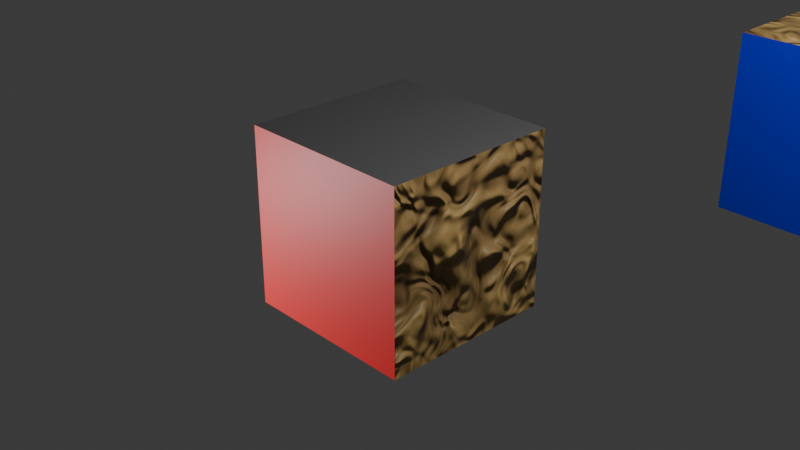 # Source: ShaderBakerTest.blend  (saved by Blender 4.0.36; exported with 4.5.12 LTS)
import bpy
from mathutils import Matrix  # noqa: F401  (used for matrix-valued properties, if any)

bpy.ops.wm.read_factory_settings(use_empty=True)
scene = bpy.context.scene
scene.name = 'Scene'

# ---- collections
col_collection = bpy.data.collections.new('Collection'); scene.collection.children.link(col_collection)

# ---- materials (node trees are filled in below, after node groups)
mat_red = bpy.data.materials.new('red')
mat_red.alpha_threshold = 0.0
mat_red.roughness = 0.5
mat_red.line_color = (0.0, 0.0, 0.0, 1.0)
mat_wood = bpy.data.materials.new('wood')
mat_metal = bpy.data.materials.new('metal')
mat_mirror = bpy.data.materials.new('mirror')
mat_moss = bpy.data.materials.new('moss')
mat_yelloow = bpy.data.materials.new('yelloow')
mat_blue = bpy.data.materials.new('blue')
mat_blue.alpha_threshold = 0.0
mat_blue.roughness = 0.5
mat_blue.line_color = (0.0, 0.0, 0.0, 1.0)
mat_road = bpy.data.materials.new('Road')

# ---- material node trees
mat_red.use_nodes = True; mat_red.node_tree.nodes.clear()
_N = mat_red.node_tree.nodes; _L = mat_red.node_tree.links
n0 = _N.new('ShaderNodeOutputMaterial'); n0.name = 'Material Output'; n0.location = (300, 300)
n1 = _N.new('ShaderNodeBsdfPrincipled'); n1.name = 'Principled BSDF'; n1.location = (10, 300)
n1.inputs[0].default_value = (0.8001, 0.01048, 0.01212, 1.0)
n1.inputs[3].default_value = 1.45
_L.new(n1.outputs[0], n0.inputs[0])
n0.is_active_output = True
mat_wood.use_nodes = True; mat_wood.node_tree.nodes.clear()
_N = mat_wood.node_tree.nodes; _L = mat_wood.node_tree.links
n0 = _N.new('ShaderNodeBsdfPrincipled'); n0.name = 'Principled BSDF'; n0.location = (10, 300)
n0.inputs[3].default_value = 1.45
n1 = _N.new('ShaderNodeOutputMaterial'); n1.name = 'Material Output'; n1.location = (300, 300)
n2 = _N.new('ShaderNodeValToRGB'); n2.name = 'Color Ramp'; n2.location = (-393, 297)
while len(n2.color_ramp.elements) > 1: n2.color_ramp.elements.remove(n2.color_ramp.elements[-1])
n2.color_ramp.elements[0].position = 0.1727; n2.color_ramp.elements[0].color = (0.06913, 0.02071, 0.013, 1.0)
_e = n2.color_ramp.elements.new(1.0); _e.color = (1.0, 0.6635, 0.2184, 1.0)
n3 = _N.new('ShaderNodeTexNoise'); n3.name = 'Noise Texture'; n3.location = (-624, 274)
n4 = _N.new('ShaderNodeTexNoise'); n4.name = 'Noise Texture.002'; n4.location = (-923, 231)
n4.inputs[2].default_value = 1.6
n5 = _N.new('ShaderNodeTexNoise'); n5.name = 'Noise Texture.001'; n5.location = (-624, 274)
n6 = _N.new('ShaderNodeBump'); n6.name = 'Bump'; n6.location = (-262, 70)
n6.inputs[1].default_value = 1.0
n6.inputs[2].default_value = 1.0
_L.new(n0.outputs[0], n1.inputs[0])
_L.new(n2.outputs[0], n0.inputs[0])
_L.new(n4.outputs[1], n5.inputs[0])
_L.new(n5.outputs[1], n2.inputs[0])
_L.new(n5.outputs[1], n6.inputs[3])
_L.new(n6.outputs[0], n0.inputs[5])
n1.is_active_output = True
mat_metal.use_nodes = True; mat_metal.node_tree.nodes.clear()
_N = mat_metal.node_tree.nodes; _L = mat_metal.node_tree.links
n0 = _N.new('ShaderNodeBsdfPrincipled'); n0.name = 'Principled BSDF'; n0.location = (10, 300)
n0.inputs[0].default_value = (0.247, 0.247, 0.247, 1.0)
n0.inputs[1].default_value = 0.8504
n0.inputs[2].default_value = 0.6339
n0.inputs[3].default_value = 1.45
n1 = _N.new('ShaderNodeOutputMaterial'); n1.name = 'Material Output'; n1.location = (300, 300)
_L.new(n0.outputs[0], n1.inputs[0])
n1.is_active_output = True
mat_mirror.use_nodes = True; mat_mirror.node_tree.nodes.clear()
_N = mat_mirror.node_tree.nodes; _L = mat_mirror.node_tree.links
n0 = _N.new('ShaderNodeBsdfPrincipled'); n0.name = 'Principled BSDF'; n0.location = (10, 300)
n0.inputs[2].default_value = 0.0
n0.inputs[3].default_value = 1.45
n1 = _N.new('ShaderNodeOutputMaterial'); n1.name = 'Material Output'; n1.location = (300, 300)
_L.new(n0.outputs[0], n1.inputs[0])
n1.is_active_output = True
mat_moss.use_nodes = True; mat_moss.node_tree.nodes.clear()
_N = mat_moss.node_tree.nodes; _L = mat_moss.node_tree.links
n0 = _N.new('ShaderNodeBsdfPrincipled'); n0.name = 'Principled BSDF'; n0.location = (10, 300)
n0.inputs[0].default_value = (0.05432, 0.8, 0.04972, 1.0)
n0.inputs[3].default_value = 1.45
n1 = _N.new('ShaderNodeOutputMaterial'); n1.name = 'Material Output'; n1.location = (300, 300)
_L.new(n0.outputs[0], n1.inputs[0])
n1.is_active_output = True
mat_yelloow.use_nodes = True; mat_yelloow.node_tree.nodes.clear()
_N = mat_yelloow.node_tree.nodes; _L = mat_yelloow.node_tree.links
n0 = _N.new('ShaderNodeBsdfPrincipled'); n0.name = 'Principled BSDF'; n0.location = (10, 300)
n0.inputs[0].default_value = (0.8001, 0.7954, 0.001924, 1.0)
n0.inputs[3].default_value = 1.45
n1 = _N.new('ShaderNodeOutputMaterial'); n1.name = 'Material Output'; n1.location = (300, 300)
_L.new(n0.outputs[0], n1.inputs[0])
n1.is_active_output = True
mat_blue.use_nodes = True; mat_blue.node_tree.nodes.clear()
_N = mat_blue.node_tree.nodes; _L = mat_blue.node_tree.links
n0 = _N.new('ShaderNodeOutputMaterial'); n0.name = 'Material Output'; n0.location = (300, 300)
n1 = _N.new('ShaderNodeBsdfPrincipled'); n1.name = 'Principled BSDF'; n1.location = (10, 300)
n1.inputs[0].default_value = (0.01464, 0.0257, 0.8001, 1.0)
n1.inputs[3].default_value = 1.45
_L.new(n1.outputs[0], n0.inputs[0])
n0.is_active_output = True
mat_road.use_nodes = True; mat_road.node_tree.nodes.clear()
_N = mat_road.node_tree.nodes; _L = mat_road.node_tree.links
n0 = _N.new('ShaderNodeBsdfPrincipled'); n0.name = 'Principled BSDF'; n0.location = (10, 300)
n0.inputs[0].default_value = (0.0, 0.0, 0.0, 1.0)
n0.inputs[1].default_value = 0.8504
n0.inputs[2].default_value = 1.0
n0.inputs[3].default_value = 1.45
n1 = _N.new('ShaderNodeOutputMaterial'); n1.name = 'Material Output'; n1.location = (300, 300)
_L.new(n0.outputs[0], n1.inputs[0])
n1.is_active_output = True

# ---- world
world_world = bpy.data.worlds.new('World'); scene.world = world_world
world_world.use_nodes = True; world_world.node_tree.nodes.clear()
_N = world_world.node_tree.nodes; _L = world_world.node_tree.links
n0 = _N.new('ShaderNodeOutputWorld'); n0.name = 'World Output'; n0.location = (300, 300)
n1 = _N.new('ShaderNodeBackground'); n1.name = 'Background'; n1.location = (10, 300)
n1.inputs[0].default_value = (0.05088, 0.05088, 0.05088, 1.0)
_L.new(n1.outputs[0], n0.inputs[0])
n0.is_active_output = True
world_world.color = (0.05088, 0.05088, 0.05088)
world_world.use_sun_shadow = False
world_world.sun_shadow_jitter_overblur = 0.0

# ---- cameras
cam_camera = bpy.data.cameras.new('Camera')
cam_camera.clip_end = 100.0
cam_camera.ortho_scale = 7.314

# ---- lights
light_light = bpy.data.lights.new('Light', 'POINT')
light_light.transmission_factor = 0.0
light_light.use_soft_falloff = False
light_light.energy = 1000.0
light_light.shadow_soft_size = 0.1
light_light.shadow_maximum_resolution = 0.006
light_light.use_absolute_resolution = True
light_light_001 = bpy.data.lights.new('Light.001', 'POINT')
light_light_001.transmission_factor = 0.0
light_light_001.use_soft_falloff = False
light_light_001.energy = 1000.0
light_light_001.shadow_soft_size = 0.1
light_light_001.shadow_maximum_resolution = 0.006
light_light_001.use_absolute_resolution = True

# ---- meshes
me_cube = bpy.data.meshes.new('Cube')
me_cube.from_pydata([(1.0, 1.0, 1.0), (1.0, 1.0, -1.0), (1.0, -1.0, 1.0), (1.0, -1.0, -1.0), (-1.0, 1.0, 1.0), (-1.0, 1.0, -1.0), (-1.0, -1.0, 1.0), (-1.0, -1.0, -1.0)], [], [(0, 4, 6, 2), (3, 2, 6, 7), (7, 6, 4, 5), (5, 1, 3, 7), (1, 0, 2, 3), (5, 4, 0, 1)])
me_cube.polygons.foreach_set('material_index', [2, 0, 3, 5, 1, 4])
_uv = me_cube.uv_layers.new(name='UVMap')
_uv.uv.foreach_set('vector', [0.625, 0.5, 0.875, 0.5, 0.875, 0.75, 0.625, 0.75, 0.375, 0.75, 0.625, 0.75, 0.625, 1.0, 0.375, 1.0, 0.375, 0.0, 0.625, 0.0, 0.625, 0.25, 0.375, 0.25, 0.125, 0.5, 0.375, 0.5, 0.375, 0.75, 0.125, 0.75, 0.375, 0.5, 0.625, 0.5, 0.625, 0.75, 0.375, 0.75, 0.375, 0.25, 0.625, 0.25, 0.625, 0.5, 0.375, 0.5])
me_cube.materials.append(mat_red)
me_cube.materials.append(mat_wood)
me_cube.materials.append(mat_metal)
me_cube.materials.append(mat_mirror)
me_cube.materials.append(mat_moss)
me_cube.materials.append(mat_yelloow)
me_cube.use_mirror_vertex_groups = False
me_cube.update()
me_cube_001 = bpy.data.meshes.new('Cube.001')
me_cube_001.from_pydata([(1.0, 1.0, 1.0), (1.0, 1.0, -1.0), (1.0, -1.0, 1.0), (1.0, -1.0, -1.0), (-1.0, 1.0, 1.0), (-1.0, 1.0, -1.0), (-1.0, -1.0, 1.0), (-1.0, -1.0, -1.0)], [], [(0, 4, 6, 2), (3, 2, 6, 7), (7, 6, 4, 5), (5, 1, 3, 7), (1, 0, 2, 3), (5, 4, 0, 1)])
me_cube_001.polygons.foreach_set('material_index', [2, 0, 3, 5, 1, 4])
_uv = me_cube_001.uv_layers.new(name='UVMap')
_uv.uv.foreach_set('vector', [0.625, 0.5, 0.875, 0.5, 0.875, 0.75, 0.625, 0.75, 0.375, 0.75, 0.625, 0.75, 0.625, 1.0, 0.375, 1.0, 0.375, 0.0, 0.625, 0.0, 0.625, 0.25, 0.375, 0.25, 0.125, 0.5, 0.375, 0.5, 0.375, 0.75, 0.125, 0.75, 0.375, 0.5, 0.625, 0.5, 0.625, 0.75, 0.375, 0.75, 0.375, 0.25, 0.625, 0.25, 0.625, 0.5, 0.375, 0.5])
me_cube_001.materials.append(mat_blue)
me_cube_001.materials.append(mat_road)
me_cube_001.materials.append(mat_wood)
me_cube_001.materials.append(mat_mirror)
me_cube_001.materials.append(mat_moss)
me_cube_001.materials.append(mat_yelloow)
me_cube_001.use_mirror_vertex_groups = False
me_cube_001.update()

# ---- objects
ob_cube = bpy.data.objects.new('Cube', me_cube)
ob_light = bpy.data.objects.new('Light', light_light)
ob_camera = bpy.data.objects.new('Camera', cam_camera)
ob_light_001 = bpy.data.objects.new('Light.001', light_light_001)
ob_cube_001 = bpy.data.objects.new('Cube.001', me_cube_001)

# ---- transforms, parenting, visibility, modifiers, constraints
ob_cube.location = (0.0, 0.0, 0.0)
ob_cube.lock_rotations_4d = False
ob_cube.empty_display_type = 'ARROWS'
ob_cube.lineart.crease_threshold = 0.0
ob_light.location = (4.076, 1.005, 5.904)
ob_light.rotation_euler = (0.6503, 0.05522, 1.866)
ob_light.lock_rotations_4d = False
ob_light.empty_display_type = 'ARROWS'
ob_light.color = (0.0, 0.0, 0.0, 0.0)
ob_light.lineart.crease_threshold = 0.0
ob_camera.location = (7.359, -6.926, 4.958)
ob_camera.rotation_euler = (1.109, 0.0, 0.8149)
ob_camera.lock_rotations_4d = False
ob_camera.empty_display_type = 'ARROWS'
ob_camera.color = (0.0, 0.0, 0.0, 0.0)
ob_camera.display_type = 'WIRE'
ob_camera.lineart.crease_threshold = 0.0
ob_light_001.location = (-3.576, -4.556, -1.143)
ob_light_001.rotation_euler = (0.6503, 0.05522, 1.866)
ob_light_001.lock_rotations_4d = False
ob_light_001.empty_display_type = 'ARROWS'
ob_light_001.color = (0.0, 0.0, 0.0, 0.0)
ob_light_001.lineart.crease_threshold = 0.0
ob_cube_001.location = (2.656, 4.326, 0.62)
ob_cube_001.lock_rotations_4d = False
ob_cube_001.empty_display_type = 'ARROWS'
ob_cube_001.lineart.crease_threshold = 0.0

# ---- collection membership
col_collection.objects.link(ob_cube)
col_collection.objects.link(ob_light)
col_collection.objects.link(ob_camera)
col_collection.objects.link(ob_light_001)
col_collection.objects.link(ob_cube_001)

# ---- scene / render settings (as saved in the file)
scene.camera = ob_camera
scene.frame_start = 1; scene.frame_end = 250; scene.frame_set(1)
scene.render.engine = 'CYCLES'
scene.cycles.sampling_pattern = 'TABULATED_SOBOL'
bpy.context.view_layer.update()
